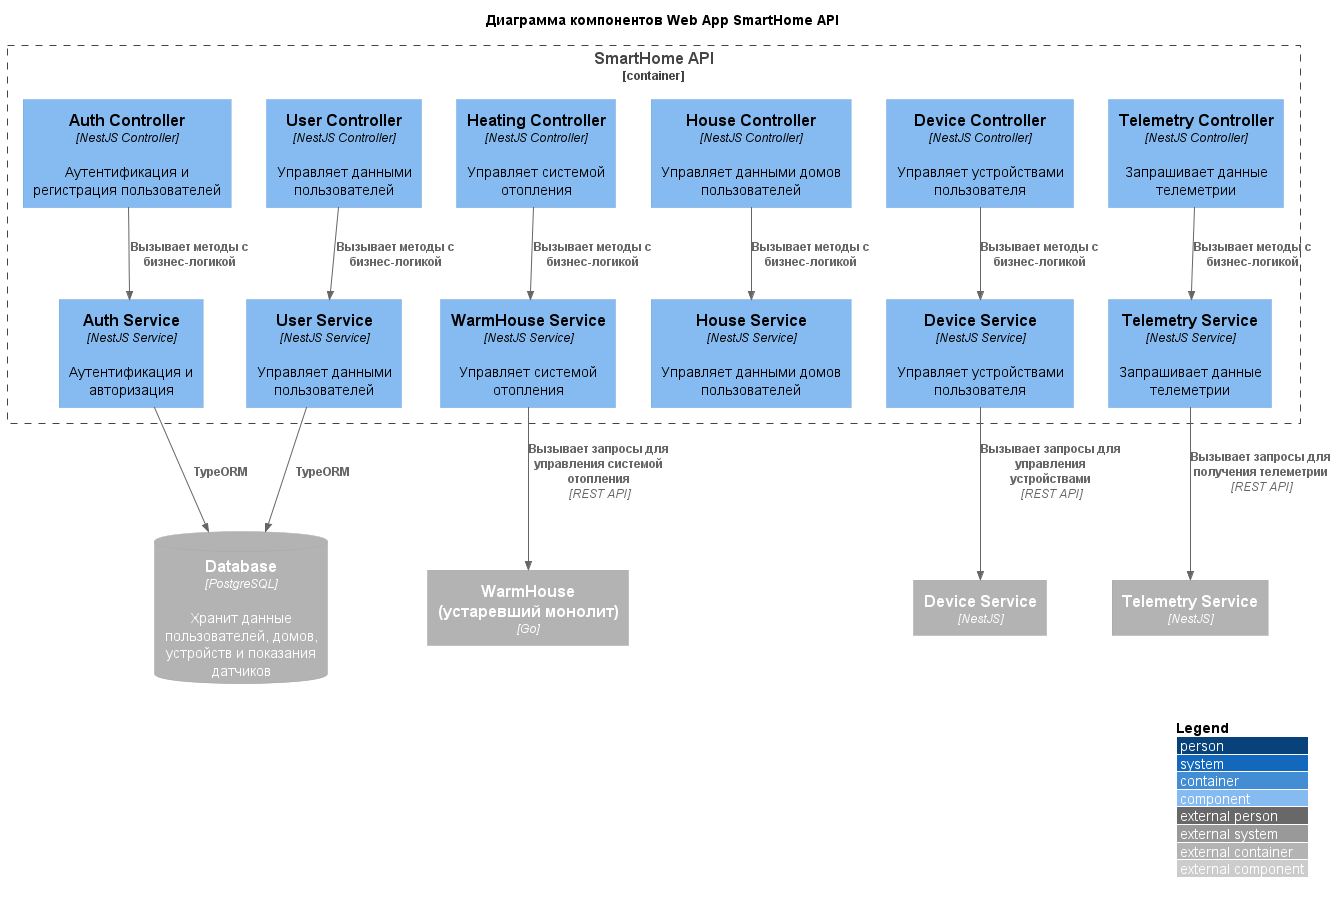

The diagram above was rendered by PlantUML. Its source (embedded in the PNG):
@startuml SmartHome_C4_Component_Web_App
!include ./template/C4_Component.puml
LAYOUT_WITH_LEGEND()

title Диаграмма компонентов Web App SmartHome API

Container_Boundary(web_app, "SmartHome API") {

    Component(AuthController, "Auth Controller", "NestJS Controller", "Аутентификация и регистрация пользователей")
    Component(UserController, "User Controller", "NestJS Controller", "Управляет данными пользователей")
    Component(HouseController, "House Controller", "NestJS Controller", "Управляет данными домов пользователей")
    Component(HeatingController, "Heating Controller", "NestJS Controller", "Управляет системой отопления")
    Component(DeviceController, "Device Controller", "NestJS Controller", "Управляет устройствами пользователя")
    Component(TelemetryController, "Telemetry Controller", "NestJS Controller", "Запрашивает данные телеметрии")

    Component(AuthService, "Auth Service", "NestJS Service", "Аутентификация и авторизация")
    Component(UserService, "User Service", "NestJS Service", "Управляет данными пользователей")
    Component(HouseService, "House Service", "NestJS Service", "Управляет данными домов пользователей")
    Component(WarmHouseService, "WarmHouse Service", "NestJS Service", "Управляет системой отопления")
    Component(DeviceService, "Device Service", "NestJS Service", "Управляет устройствами пользователя")
    Component(TelemetryService, "Telemetry Service", "NestJS Service", "Запрашивает данные телеметрии")
}

Container_Ext(warm_house, "WarmHouse (устаревший монолит)", "Go")
Container_Ext(device_service, "Device Service", "NestJS")
Container_Ext(telemetry_service, "Telemetry Service", "NestJS")
ContainerDb_Ext(db, "Database", "PostgreSQL", "Хранит данные пользователей, домов, устройств и показания датчиков")

Rel(AuthController, AuthService, "Вызывает методы с бизнес-логикой")
Rel(UserController, UserService, "Вызывает методы с бизнес-логикой")
Rel(HouseController, HouseService, "Вызывает методы с бизнес-логикой")
Rel(HeatingController, WarmHouseService, "Вызывает методы с бизнес-логикой")
Rel(DeviceController, DeviceService, "Вызывает методы с бизнес-логикой")
Rel(TelemetryController, TelemetryService, "Вызывает методы с бизнес-логикой")

Rel(WarmHouseService, warm_house, "Вызывает запросы для управления системой отопления", "REST API")
Rel(DeviceService, device_service, "Вызывает запросы для управления устройствами", "REST API")
Rel(TelemetryService, telemetry_service, "Вызывает запросы для получения телеметрии ", "REST API")
Rel(AuthService, db, "TypeORM")
Rel(UserService, db, "TypeORM")

@enduml